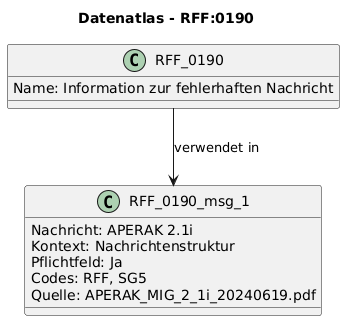

The diagram above was rendered by PlantUML. Its source (embedded in the PNG):
@startuml
title Datenatlas - RFF:0190
class RFF_0190 {
  Name: Information zur fehlerhaften Nachricht
}
class RFF_0190_msg_1 {
  Nachricht: APERAK 2.1i
  Kontext: Nachrichtenstruktur
  Pflichtfeld: Ja
  Codes: RFF, SG5
  Quelle: APERAK_MIG_2_1i_20240619.pdf
}
RFF_0190 --> RFF_0190_msg_1 : verwendet in
@enduml